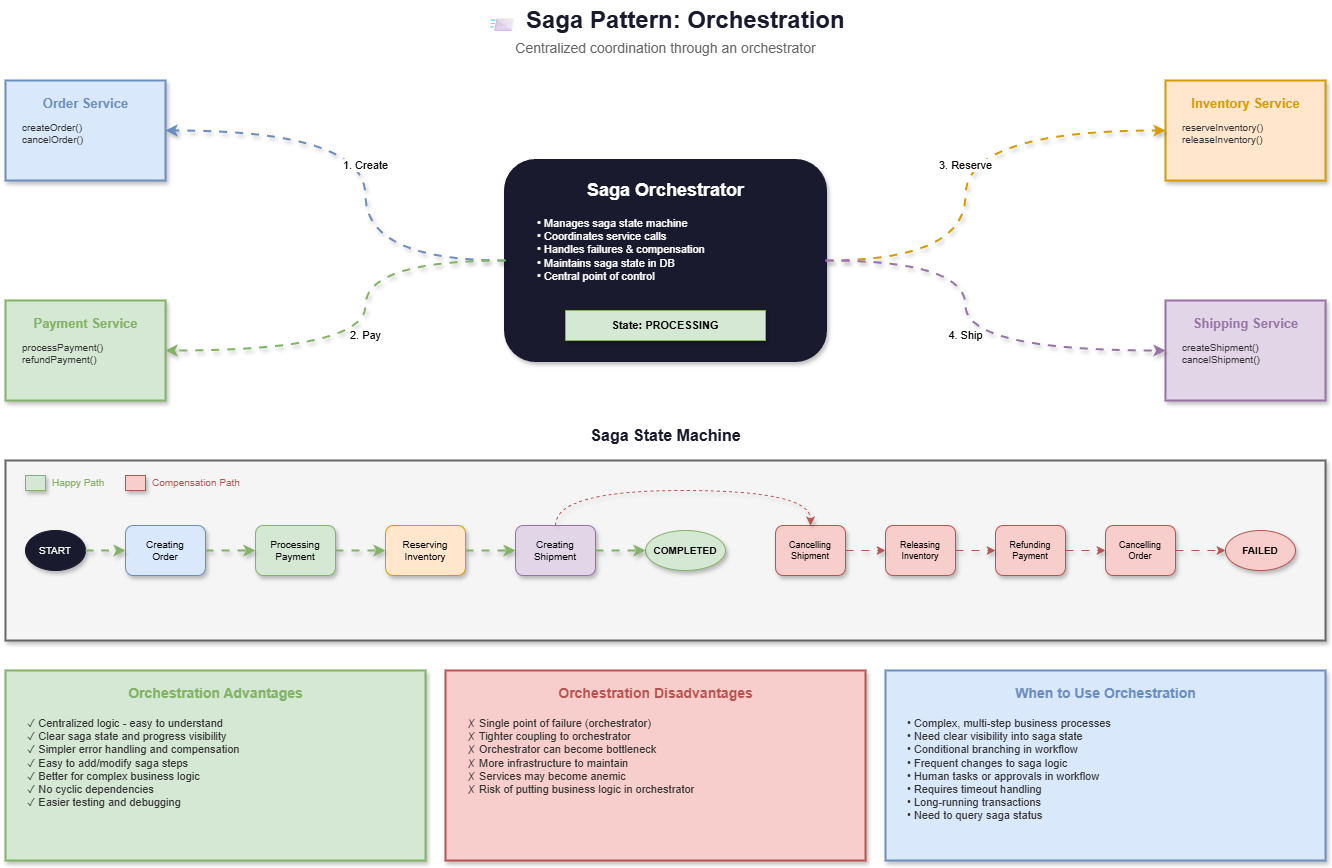

The diagram above was exported from draw.io. Its source (the exported page's mxGraphModel, read from the mxfile embedded in the PNG):
<mxGraphModel dx="1129" dy="466" grid="1" gridSize="10" guides="1" tooltips="1" connect="1" arrows="1" fold="1" page="1" pageScale="1" pageWidth="1400" pageHeight="900" math="0" shadow="0">
  <root>
    <mxCell id="0" />
    <mxCell id="1" parent="0" />
    <mxCell id="title" value="📨 Saga Pattern: Orchestration" style="text;html=1;strokeColor=none;fillColor=none;align=center;verticalAlign=middle;fontSize=24;fontStyle=1;fontColor=#1a1a2e;" parent="1" vertex="1">
      <mxGeometry x="490" y="20" width="420" height="40" as="geometry" />
    </mxCell>
    <mxCell id="subtitle" value="Centralized coordination through an orchestrator" style="text;html=1;strokeColor=none;fillColor=none;align=center;verticalAlign=middle;fontSize=14;fontColor=#666666;" parent="1" vertex="1">
      <mxGeometry x="490" y="55" width="420" height="25" as="geometry" />
    </mxCell>
    <mxCell id="orchestrator" value="" style="rounded=1;whiteSpace=wrap;html=1;fillColor=#1a1a2e;strokeColor=#1a1a2e;strokeWidth=3;shadow=1;" parent="1" vertex="1">
      <mxGeometry x="540" y="180" width="320" height="200" as="geometry" />
    </mxCell>
    <mxCell id="orch-title" value="Saga Orchestrator" style="text;html=1;strokeColor=none;fillColor=none;align=center;verticalAlign=middle;fontSize=18;fontStyle=1;fontColor=#ffffff;" parent="1" vertex="1">
      <mxGeometry x="600" y="195" width="200" height="30" as="geometry" />
    </mxCell>
    <mxCell id="orch-desc" value="• Manages saga state machine&#10;• Coordinates service calls&#10;• Handles failures &amp; compensation&#10;• Maintains saga state in DB&#10;• Central point of control" style="text;html=1;strokeColor=none;fillColor=none;align=left;verticalAlign=top;fontSize=11;fontColor=#ffffff;spacingLeft=10;" parent="1" vertex="1">
      <mxGeometry x="560" y="230" width="200" height="90" as="geometry" />
    </mxCell>
    <mxCell id="orch-state" value="State: PROCESSING" style="rounded=0;whiteSpace=wrap;html=1;fillColor=#d5e8d4;strokeColor=#82b366;fontSize=11;fontStyle=1;shadow=1;" parent="1" vertex="1">
      <mxGeometry x="600" y="330" width="200" height="30" as="geometry" />
    </mxCell>
    <mxCell id="order-service" value="" style="rounded=0;whiteSpace=wrap;html=1;fillColor=#dae8fc;strokeColor=#6c8ebf;strokeWidth=2;shadow=1;" parent="1" vertex="1">
      <mxGeometry x="40" y="100" width="160" height="100" as="geometry" />
    </mxCell>
    <mxCell id="order-title" value="Order Service" style="text;html=1;strokeColor=none;fillColor=none;align=center;verticalAlign=middle;fontSize=13;fontStyle=1;fontColor=#6c8ebf;" parent="1" vertex="1">
      <mxGeometry x="65" y="110" width="110" height="25" as="geometry" />
    </mxCell>
    <mxCell id="order-api" value="createOrder()&#10;cancelOrder()" style="text;html=1;strokeColor=none;fillColor=none;align=left;verticalAlign=top;fontSize=10;fontColor=#333333;spacingLeft=5;" parent="1" vertex="1">
      <mxGeometry x="50" y="135" width="140" height="55" as="geometry" />
    </mxCell>
    <mxCell id="payment-service" value="" style="rounded=0;whiteSpace=wrap;html=1;fillColor=#d5e8d4;strokeColor=#82b366;strokeWidth=2;shadow=1;" parent="1" vertex="1">
      <mxGeometry x="40" y="320" width="160" height="100" as="geometry" />
    </mxCell>
    <mxCell id="payment-title" value="Payment Service" style="text;html=1;strokeColor=none;fillColor=none;align=center;verticalAlign=middle;fontSize=13;fontStyle=1;fontColor=#82b366;" parent="1" vertex="1">
      <mxGeometry x="55" y="330" width="130" height="25" as="geometry" />
    </mxCell>
    <mxCell id="payment-api" value="processPayment()&#10;refundPayment()" style="text;html=1;strokeColor=none;fillColor=none;align=left;verticalAlign=top;fontSize=10;fontColor=#333333;spacingLeft=5;" parent="1" vertex="1">
      <mxGeometry x="50" y="355" width="140" height="55" as="geometry" />
    </mxCell>
    <mxCell id="inventory-service" value="" style="rounded=0;whiteSpace=wrap;html=1;fillColor=#ffe6cc;strokeColor=#d79b00;strokeWidth=2;shadow=1;" parent="1" vertex="1">
      <mxGeometry x="1200" y="100" width="160" height="100" as="geometry" />
    </mxCell>
    <mxCell id="inventory-title" value="Inventory Service" style="text;html=1;strokeColor=none;fillColor=none;align=center;verticalAlign=middle;fontSize=13;fontStyle=1;fontColor=#d79b00;" parent="1" vertex="1">
      <mxGeometry x="1215" y="110" width="130" height="25" as="geometry" />
    </mxCell>
    <mxCell id="inventory-api" value="reserveInventory()&#10;releaseInventory()" style="text;html=1;strokeColor=none;fillColor=none;align=left;verticalAlign=top;fontSize=10;fontColor=#333333;spacingLeft=5;" parent="1" vertex="1">
      <mxGeometry x="1210" y="135" width="140" height="55" as="geometry" />
    </mxCell>
    <mxCell id="shipping-service" value="" style="rounded=0;whiteSpace=wrap;html=1;fillColor=#e1d5e7;strokeColor=#9673a6;strokeWidth=2;shadow=1;" parent="1" vertex="1">
      <mxGeometry x="1200" y="320" width="160" height="100" as="geometry" />
    </mxCell>
    <mxCell id="shipping-title" value="Shipping Service" style="text;html=1;strokeColor=none;fillColor=none;align=center;verticalAlign=middle;fontSize=13;fontStyle=1;fontColor=#9673a6;" parent="1" vertex="1">
      <mxGeometry x="1220" y="330" width="120" height="25" as="geometry" />
    </mxCell>
    <mxCell id="shipping-api" value="createShipment()&#10;cancelShipment()" style="text;html=1;strokeColor=none;fillColor=none;align=left;verticalAlign=top;fontSize=10;fontColor=#333333;spacingLeft=5;" parent="1" vertex="1">
      <mxGeometry x="1210" y="355" width="140" height="55" as="geometry" />
    </mxCell>
    <mxCell id="arr-order" value="1. Create" style="edgeStyle=orthogonalEdgeStyle;rounded=0;orthogonalLoop=1;jettySize=auto;html=1;strokeColor=#6c8ebf;strokeWidth=2;endArrow=classic;shadow=1;curved=1;flowAnimation=1;jumpStyle=arc" parent="1" source="orchestrator" target="order-service" edge="1">
      <mxGeometry relative="1" as="geometry">
        <Array as="points">
          <mxPoint x="400" y="280" />
          <mxPoint x="400" y="150" />
        </Array>
      </mxGeometry>
    </mxCell>
    <mxCell id="arr-payment" value="2. Pay" style="edgeStyle=orthogonalEdgeStyle;rounded=0;orthogonalLoop=1;jettySize=auto;html=1;strokeColor=#82b366;strokeWidth=2;endArrow=classic;shadow=1;curved=1;flowAnimation=1;jumpStyle=arc" parent="1" source="orchestrator" target="payment-service" edge="1">
      <mxGeometry relative="1" as="geometry">
        <Array as="points">
          <mxPoint x="400" y="280" />
          <mxPoint x="400" y="370" />
        </Array>
      </mxGeometry>
    </mxCell>
    <mxCell id="arr-inventory" value="3. Reserve" style="edgeStyle=orthogonalEdgeStyle;rounded=0;orthogonalLoop=1;jettySize=auto;html=1;strokeColor=#d79b00;strokeWidth=2;endArrow=classic;shadow=1;curved=1;flowAnimation=1;jumpStyle=arc" parent="1" source="orchestrator" target="inventory-service" edge="1">
      <mxGeometry relative="1" as="geometry">
        <Array as="points">
          <mxPoint x="1000" y="280" />
          <mxPoint x="1000" y="150" />
        </Array>
      </mxGeometry>
    </mxCell>
    <mxCell id="arr-shipping" value="4. Ship" style="edgeStyle=orthogonalEdgeStyle;rounded=0;orthogonalLoop=1;jettySize=auto;html=1;strokeColor=#9673a6;strokeWidth=2;endArrow=classic;shadow=1;curved=1;flowAnimation=1;jumpStyle=arc" parent="1" source="orchestrator" target="shipping-service" edge="1">
      <mxGeometry relative="1" as="geometry">
        <Array as="points">
          <mxPoint x="1000" y="280" />
          <mxPoint x="1000" y="370" />
        </Array>
      </mxGeometry>
    </mxCell>
    <mxCell id="sm-title" value="Saga State Machine" style="text;html=1;strokeColor=none;fillColor=none;align=center;verticalAlign=middle;fontSize=16;fontStyle=1;fontColor=#1a1a2e;" parent="1" vertex="1">
      <mxGeometry x="560" y="440" width="280" height="30" as="geometry" />
    </mxCell>
    <mxCell id="sm-box" value="" style="rounded=0;whiteSpace=wrap;html=1;fillColor=#f5f5f5;strokeColor=#666666;strokeWidth=2;shadow=1;" parent="1" vertex="1">
      <mxGeometry x="40" y="480" width="1320" height="180" as="geometry" />
    </mxCell>
    <mxCell id="state-start" value="START" style="ellipse;whiteSpace=wrap;html=1;fillColor=#1a1a2e;strokeColor=#1a1a2e;fontColor=#ffffff;fontSize=10;shadow=1;" parent="1" vertex="1">
      <mxGeometry x="60" y="550" width="60" height="40" as="geometry" />
    </mxCell>
    <mxCell id="state-order" value="Creating&#10;Order" style="rounded=1;whiteSpace=wrap;html=1;fillColor=#dae8fc;strokeColor=#6c8ebf;fontSize=10;shadow=1;" parent="1" vertex="1">
      <mxGeometry x="160" y="545" width="80" height="50" as="geometry" />
    </mxCell>
    <mxCell id="state-payment" value="Processing&#10;Payment" style="rounded=1;whiteSpace=wrap;html=1;fillColor=#d5e8d4;strokeColor=#82b366;fontSize=10;shadow=1;" parent="1" vertex="1">
      <mxGeometry x="290" y="545" width="80" height="50" as="geometry" />
    </mxCell>
    <mxCell id="state-inventory" value="Reserving&#10;Inventory" style="rounded=1;whiteSpace=wrap;html=1;fillColor=#ffe6cc;strokeColor=#d79b00;fontSize=10;shadow=1;" parent="1" vertex="1">
      <mxGeometry x="420" y="545" width="80" height="50" as="geometry" />
    </mxCell>
    <mxCell id="state-shipping" value="Creating&#10;Shipment" style="rounded=1;whiteSpace=wrap;html=1;fillColor=#e1d5e7;strokeColor=#9673a6;fontSize=10;shadow=1;" parent="1" vertex="1">
      <mxGeometry x="550" y="545" width="80" height="50" as="geometry" />
    </mxCell>
    <mxCell id="state-complete" value="COMPLETED" style="ellipse;whiteSpace=wrap;html=1;fillColor=#d5e8d4;strokeColor=#82b366;fontSize=10;fontStyle=1;shadow=1;" parent="1" vertex="1">
      <mxGeometry x="680" y="550" width="80" height="40" as="geometry" />
    </mxCell>
    <mxCell id="state-cancel-ship" value="Cancelling&#10;Shipment" style="rounded=1;whiteSpace=wrap;html=1;fillColor=#f8cecc;strokeColor=#b85450;fontSize=9;shadow=1;" parent="1" vertex="1">
      <mxGeometry x="810" y="545" width="70" height="50" as="geometry" />
    </mxCell>
    <mxCell id="state-release" value="Releasing&#10;Inventory" style="rounded=1;whiteSpace=wrap;html=1;fillColor=#f8cecc;strokeColor=#b85450;fontSize=9;shadow=1;" parent="1" vertex="1">
      <mxGeometry x="920" y="545" width="70" height="50" as="geometry" />
    </mxCell>
    <mxCell id="state-refund" value="Refunding&#10;Payment" style="rounded=1;whiteSpace=wrap;html=1;fillColor=#f8cecc;strokeColor=#b85450;fontSize=9;shadow=1;" parent="1" vertex="1">
      <mxGeometry x="1030" y="545" width="70" height="50" as="geometry" />
    </mxCell>
    <mxCell id="state-cancel-order" value="Cancelling&#10;Order" style="rounded=1;whiteSpace=wrap;html=1;fillColor=#f8cecc;strokeColor=#b85450;fontSize=9;shadow=1;" parent="1" vertex="1">
      <mxGeometry x="1140" y="545" width="70" height="50" as="geometry" />
    </mxCell>
    <mxCell id="state-failed" value="FAILED" style="ellipse;whiteSpace=wrap;html=1;fillColor=#f8cecc;strokeColor=#b85450;fontSize=10;fontStyle=1;shadow=1;" parent="1" vertex="1">
      <mxGeometry x="1260" y="550" width="70" height="40" as="geometry" />
    </mxCell>
    <mxCell id="sm-arr1" style="edgeStyle=orthogonalEdgeStyle;rounded=0;orthogonalLoop=1;jettySize=auto;html=1;strokeColor=#82b366;strokeWidth=2;endArrow=classic;shadow=1;curved=1;flowAnimation=1;jumpStyle=arc" parent="1" source="state-start" target="state-order" edge="1">
      <mxGeometry relative="1" as="geometry" />
    </mxCell>
    <mxCell id="sm-arr2" style="edgeStyle=orthogonalEdgeStyle;rounded=0;orthogonalLoop=1;jettySize=auto;html=1;strokeColor=#82b366;strokeWidth=2;endArrow=classic;shadow=1;curved=1;flowAnimation=1;jumpStyle=arc" parent="1" source="state-order" target="state-payment" edge="1">
      <mxGeometry relative="1" as="geometry" />
    </mxCell>
    <mxCell id="sm-arr3" style="edgeStyle=orthogonalEdgeStyle;rounded=0;orthogonalLoop=1;jettySize=auto;html=1;strokeColor=#82b366;strokeWidth=2;endArrow=classic;shadow=1;curved=1;flowAnimation=1;jumpStyle=arc" parent="1" source="state-payment" target="state-inventory" edge="1">
      <mxGeometry relative="1" as="geometry" />
    </mxCell>
    <mxCell id="sm-arr4" style="edgeStyle=orthogonalEdgeStyle;rounded=0;orthogonalLoop=1;jettySize=auto;html=1;strokeColor=#82b366;strokeWidth=2;endArrow=classic;shadow=1;curved=1;flowAnimation=1;jumpStyle=arc" parent="1" source="state-inventory" target="state-shipping" edge="1">
      <mxGeometry relative="1" as="geometry" />
    </mxCell>
    <mxCell id="sm-arr5" style="edgeStyle=orthogonalEdgeStyle;rounded=0;orthogonalLoop=1;jettySize=auto;html=1;strokeColor=#82b366;strokeWidth=2;endArrow=classic;shadow=1;curved=1;flowAnimation=1;jumpStyle=arc" parent="1" source="state-shipping" target="state-complete" edge="1">
      <mxGeometry relative="1" as="geometry" />
    </mxCell>
    <mxCell id="comp-arr1" style="edgeStyle=orthogonalEdgeStyle;rounded=0;orthogonalLoop=1;jettySize=auto;html=1;strokeColor=#b85450;strokeWidth=1;endArrow=classic;dashed=1;shadow=1;curved=1;flowAnimation=1;jumpStyle=arc" parent="1" source="state-shipping" target="state-cancel-ship" edge="1">
      <mxGeometry relative="1" as="geometry">
        <Array as="points">
          <mxPoint x="590" y="510" />
          <mxPoint x="845" y="510" />
        </Array>
      </mxGeometry>
    </mxCell>
    <mxCell id="comp-arr2" style="edgeStyle=orthogonalEdgeStyle;rounded=0;orthogonalLoop=1;jettySize=auto;html=1;strokeColor=#b85450;strokeWidth=1;endArrow=classic;shadow=1;curved=1;flowAnimation=1;jumpStyle=arc" parent="1" source="state-cancel-ship" target="state-release" edge="1">
      <mxGeometry relative="1" as="geometry" />
    </mxCell>
    <mxCell id="comp-arr3" style="edgeStyle=orthogonalEdgeStyle;rounded=0;orthogonalLoop=1;jettySize=auto;html=1;strokeColor=#b85450;strokeWidth=1;endArrow=classic;shadow=1;curved=1;flowAnimation=1;jumpStyle=arc" parent="1" source="state-release" target="state-refund" edge="1">
      <mxGeometry relative="1" as="geometry" />
    </mxCell>
    <mxCell id="comp-arr4" style="edgeStyle=orthogonalEdgeStyle;rounded=0;orthogonalLoop=1;jettySize=auto;html=1;strokeColor=#b85450;strokeWidth=1;endArrow=classic;shadow=1;curved=1;flowAnimation=1;jumpStyle=arc" parent="1" source="state-refund" target="state-cancel-order" edge="1">
      <mxGeometry relative="1" as="geometry" />
    </mxCell>
    <mxCell id="comp-arr5" style="edgeStyle=orthogonalEdgeStyle;rounded=0;orthogonalLoop=1;jettySize=auto;html=1;strokeColor=#b85450;strokeWidth=1;endArrow=classic;shadow=1;curved=1;flowAnimation=1;jumpStyle=arc" parent="1" source="state-cancel-order" target="state-failed" edge="1">
      <mxGeometry relative="1" as="geometry" />
    </mxCell>
    <mxCell id="legend-happy" value="" style="rounded=0;whiteSpace=wrap;html=1;fillColor=#d5e8d4;strokeColor=#82b366;shadow=1;" parent="1" vertex="1">
      <mxGeometry x="60" y="495" width="20" height="15" as="geometry" />
    </mxCell>
    <mxCell id="legend-happy-text" value="Happy Path" style="text;html=1;strokeColor=none;fillColor=none;align=left;verticalAlign=middle;fontSize=10;fontColor=#82b366;" parent="1" vertex="1">
      <mxGeometry x="85" y="492" width="70" height="20" as="geometry" />
    </mxCell>
    <mxCell id="legend-comp" value="" style="rounded=0;whiteSpace=wrap;html=1;fillColor=#f8cecc;strokeColor=#b85450;shadow=1;" parent="1" vertex="1">
      <mxGeometry x="160" y="495" width="20" height="15" as="geometry" />
    </mxCell>
    <mxCell id="legend-comp-text" value="Compensation Path" style="text;html=1;strokeColor=none;fillColor=none;align=left;verticalAlign=middle;fontSize=10;fontColor=#b85450;" parent="1" vertex="1">
      <mxGeometry x="185" y="492" width="110" height="20" as="geometry" />
    </mxCell>
    <mxCell id="pros-box" value="" style="rounded=0;whiteSpace=wrap;html=1;fillColor=#d5e8d4;strokeColor=#82b366;strokeWidth=2;shadow=1;" parent="1" vertex="1">
      <mxGeometry x="40" y="690" width="420" height="190" as="geometry" />
    </mxCell>
    <mxCell id="pros-title" value="Orchestration Advantages" style="text;html=1;strokeColor=none;fillColor=none;align=center;verticalAlign=middle;fontSize=14;fontStyle=1;fontColor=#82b366;" parent="1" vertex="1">
      <mxGeometry x="140" y="700" width="220" height="25" as="geometry" />
    </mxCell>
    <mxCell id="pros-list" value="✓ Centralized logic - easy to understand&#10;✓ Clear saga state and progress visibility&#10;✓ Simpler error handling and compensation&#10;✓ Easy to add/modify saga steps&#10;✓ Better for complex business logic&#10;✓ No cyclic dependencies&#10;✓ Easier testing and debugging" style="text;html=1;strokeColor=none;fillColor=none;align=left;verticalAlign=top;fontSize=11;fontColor=#333333;spacingLeft=10;" parent="1" vertex="1">
      <mxGeometry x="50" y="730" width="400" height="140" as="geometry" />
    </mxCell>
    <mxCell id="cons-box" value="" style="rounded=0;whiteSpace=wrap;html=1;fillColor=#f8cecc;strokeColor=#b85450;strokeWidth=2;shadow=1;" parent="1" vertex="1">
      <mxGeometry x="480" y="690" width="420" height="190" as="geometry" />
    </mxCell>
    <mxCell id="cons-title" value="Orchestration Disadvantages" style="text;html=1;strokeColor=none;fillColor=none;align=center;verticalAlign=middle;fontSize=14;fontStyle=1;fontColor=#b85450;" parent="1" vertex="1">
      <mxGeometry x="575" y="700" width="230" height="25" as="geometry" />
    </mxCell>
    <mxCell id="cons-list" value="✗ Single point of failure (orchestrator)&#10;✗ Tighter coupling to orchestrator&#10;✗ Orchestrator can become bottleneck&#10;✗ More infrastructure to maintain&#10;✗ Services may become anemic&#10;✗ Risk of putting business logic in orchestrator" style="text;html=1;strokeColor=none;fillColor=none;align=left;verticalAlign=top;fontSize=11;fontColor=#333333;spacingLeft=10;" parent="1" vertex="1">
      <mxGeometry x="490" y="730" width="400" height="140" as="geometry" />
    </mxCell>
    <mxCell id="when-box" value="" style="rounded=0;whiteSpace=wrap;html=1;fillColor=#dae8fc;strokeColor=#6c8ebf;strokeWidth=2;shadow=1;" parent="1" vertex="1">
      <mxGeometry x="920" y="690" width="440" height="190" as="geometry" />
    </mxCell>
    <mxCell id="when-title" value="When to Use Orchestration" style="text;html=1;strokeColor=none;fillColor=none;align=center;verticalAlign=middle;fontSize=14;fontStyle=1;fontColor=#6c8ebf;" parent="1" vertex="1">
      <mxGeometry x="1040" y="700" width="200" height="25" as="geometry" />
    </mxCell>
    <mxCell id="when-list" value="• Complex, multi-step business processes&#10;• Need clear visibility into saga state&#10;• Conditional branching in workflow&#10;• Frequent changes to saga logic&#10;• Human tasks or approvals in workflow&#10;• Requires timeout handling&#10;• Long-running transactions&#10;• Need to query saga status" style="text;html=1;strokeColor=none;fillColor=none;align=left;verticalAlign=top;fontSize=11;fontColor=#333333;spacingLeft=10;" parent="1" vertex="1">
      <mxGeometry x="930" y="730" width="420" height="140" as="geometry" />
    </mxCell>
  </root>
</mxGraphModel>